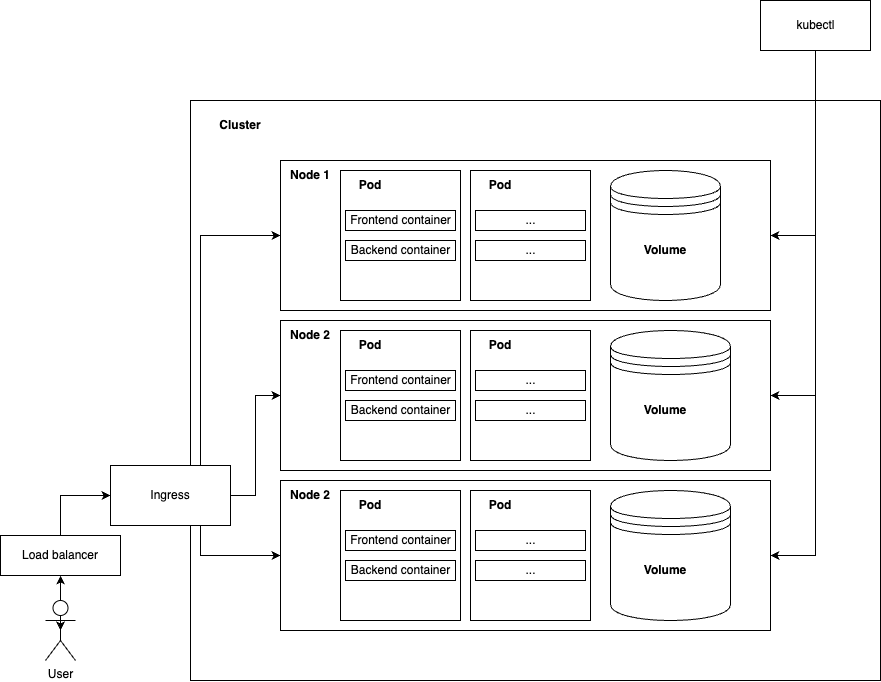

The diagram above was exported from draw.io. Its source (the exported page's mxGraphModel, read from the mxfile embedded in the PNG):
<mxGraphModel dx="1033" dy="1473" grid="1" gridSize="10" guides="1" tooltips="1" connect="1" arrows="1" fold="1" page="1" pageScale="1" pageWidth="827" pageHeight="1169" math="0" shadow="0">
  <root>
    <mxCell id="0" />
    <mxCell id="1" parent="0" />
    <mxCell id="i6_SOpS9DFsKQt08cc86-3" style="edgeStyle=orthogonalEdgeStyle;rounded=0;orthogonalLoop=1;jettySize=auto;html=1;exitX=0.5;exitY=0;exitDx=0;exitDy=0;exitPerimeter=0;" edge="1" parent="1" source="i6_SOpS9DFsKQt08cc86-1" target="i6_SOpS9DFsKQt08cc86-2">
      <mxGeometry relative="1" as="geometry" />
    </mxCell>
    <mxCell id="i6_SOpS9DFsKQt08cc86-77" style="edgeStyle=orthogonalEdgeStyle;rounded=0;orthogonalLoop=1;jettySize=auto;html=1;exitX=0.75;exitY=0.1;exitDx=0;exitDy=0;exitPerimeter=0;" edge="1" parent="1" source="i6_SOpS9DFsKQt08cc86-1">
      <mxGeometry relative="1" as="geometry">
        <mxPoint x="140" y="650" as="targetPoint" />
      </mxGeometry>
    </mxCell>
    <mxCell id="i6_SOpS9DFsKQt08cc86-1" value="User" style="shape=umlActor;verticalLabelPosition=bottom;verticalAlign=top;html=1;outlineConnect=0;" vertex="1" parent="1">
      <mxGeometry x="125" y="620" width="30" height="60" as="geometry" />
    </mxCell>
    <mxCell id="i6_SOpS9DFsKQt08cc86-8" style="edgeStyle=orthogonalEdgeStyle;rounded=0;orthogonalLoop=1;jettySize=auto;html=1;entryX=0;entryY=0.5;entryDx=0;entryDy=0;" edge="1" parent="1" source="i6_SOpS9DFsKQt08cc86-2" target="i6_SOpS9DFsKQt08cc86-7">
      <mxGeometry relative="1" as="geometry" />
    </mxCell>
    <mxCell id="i6_SOpS9DFsKQt08cc86-2" value="Load balancer" style="rounded=0;whiteSpace=wrap;html=1;" vertex="1" parent="1">
      <mxGeometry x="80" y="555" width="120" height="40" as="geometry" />
    </mxCell>
    <mxCell id="i6_SOpS9DFsKQt08cc86-4" value="" style="rounded=0;whiteSpace=wrap;html=1;" vertex="1" parent="1">
      <mxGeometry x="270" y="120" width="690" height="580" as="geometry" />
    </mxCell>
    <mxCell id="i6_SOpS9DFsKQt08cc86-6" value="Cluster" style="text;html=1;strokeColor=none;fillColor=none;align=center;verticalAlign=middle;whiteSpace=wrap;rounded=0;fontStyle=1" vertex="1" parent="1">
      <mxGeometry x="290" y="130" width="60" height="30" as="geometry" />
    </mxCell>
    <mxCell id="i6_SOpS9DFsKQt08cc86-69" style="edgeStyle=orthogonalEdgeStyle;rounded=0;orthogonalLoop=1;jettySize=auto;html=1;exitX=0.75;exitY=0;exitDx=0;exitDy=0;entryX=0;entryY=0.5;entryDx=0;entryDy=0;" edge="1" parent="1" source="i6_SOpS9DFsKQt08cc86-7" target="i6_SOpS9DFsKQt08cc86-9">
      <mxGeometry relative="1" as="geometry" />
    </mxCell>
    <mxCell id="i6_SOpS9DFsKQt08cc86-70" style="edgeStyle=orthogonalEdgeStyle;rounded=0;orthogonalLoop=1;jettySize=auto;html=1;exitX=1;exitY=0.5;exitDx=0;exitDy=0;" edge="1" parent="1" source="i6_SOpS9DFsKQt08cc86-7" target="i6_SOpS9DFsKQt08cc86-45">
      <mxGeometry relative="1" as="geometry" />
    </mxCell>
    <mxCell id="i6_SOpS9DFsKQt08cc86-71" style="edgeStyle=orthogonalEdgeStyle;rounded=0;orthogonalLoop=1;jettySize=auto;html=1;exitX=0.75;exitY=1;exitDx=0;exitDy=0;" edge="1" parent="1" source="i6_SOpS9DFsKQt08cc86-7" target="i6_SOpS9DFsKQt08cc86-57">
      <mxGeometry relative="1" as="geometry" />
    </mxCell>
    <mxCell id="i6_SOpS9DFsKQt08cc86-7" value="Ingress" style="rounded=0;whiteSpace=wrap;html=1;" vertex="1" parent="1">
      <mxGeometry x="190" y="485" width="120" height="60" as="geometry" />
    </mxCell>
    <mxCell id="i6_SOpS9DFsKQt08cc86-9" value="" style="rounded=0;whiteSpace=wrap;html=1;" vertex="1" parent="1">
      <mxGeometry x="360" y="180" width="490" height="150" as="geometry" />
    </mxCell>
    <mxCell id="i6_SOpS9DFsKQt08cc86-10" value="&lt;b&gt;Node 1&lt;/b&gt;" style="text;html=1;strokeColor=none;fillColor=none;align=center;verticalAlign=middle;whiteSpace=wrap;rounded=0;" vertex="1" parent="1">
      <mxGeometry x="360" y="180" width="60" height="30" as="geometry" />
    </mxCell>
    <mxCell id="i6_SOpS9DFsKQt08cc86-11" value="" style="rounded=0;whiteSpace=wrap;html=1;" vertex="1" parent="1">
      <mxGeometry x="420" y="190" width="120" height="130" as="geometry" />
    </mxCell>
    <mxCell id="i6_SOpS9DFsKQt08cc86-12" value="Pod" style="text;html=1;strokeColor=none;fillColor=none;align=center;verticalAlign=middle;whiteSpace=wrap;rounded=0;fontStyle=1" vertex="1" parent="1">
      <mxGeometry x="420" y="190" width="60" height="30" as="geometry" />
    </mxCell>
    <mxCell id="i6_SOpS9DFsKQt08cc86-13" value="Frontend container" style="html=1;" vertex="1" parent="1">
      <mxGeometry x="425" y="230" width="110" height="20" as="geometry" />
    </mxCell>
    <mxCell id="i6_SOpS9DFsKQt08cc86-14" value="Backend container" style="html=1;" vertex="1" parent="1">
      <mxGeometry x="425" y="260" width="110" height="20" as="geometry" />
    </mxCell>
    <mxCell id="i6_SOpS9DFsKQt08cc86-15" value="" style="shape=datastore;whiteSpace=wrap;html=1;" vertex="1" parent="1">
      <mxGeometry x="690" y="190" width="110" height="130" as="geometry" />
    </mxCell>
    <mxCell id="i6_SOpS9DFsKQt08cc86-16" value="Volume" style="text;html=1;strokeColor=none;fillColor=none;align=center;verticalAlign=middle;whiteSpace=wrap;rounded=0;fontStyle=1" vertex="1" parent="1">
      <mxGeometry x="715" y="255" width="60" height="30" as="geometry" />
    </mxCell>
    <mxCell id="i6_SOpS9DFsKQt08cc86-41" value="" style="rounded=0;whiteSpace=wrap;html=1;" vertex="1" parent="1">
      <mxGeometry x="550" y="190" width="120" height="130" as="geometry" />
    </mxCell>
    <mxCell id="i6_SOpS9DFsKQt08cc86-42" value="Pod" style="text;html=1;strokeColor=none;fillColor=none;align=center;verticalAlign=middle;whiteSpace=wrap;rounded=0;fontStyle=1" vertex="1" parent="1">
      <mxGeometry x="550" y="190" width="60" height="30" as="geometry" />
    </mxCell>
    <mxCell id="i6_SOpS9DFsKQt08cc86-43" value="..." style="html=1;" vertex="1" parent="1">
      <mxGeometry x="555" y="230" width="110" height="20" as="geometry" />
    </mxCell>
    <mxCell id="i6_SOpS9DFsKQt08cc86-44" value="..." style="html=1;" vertex="1" parent="1">
      <mxGeometry x="555" y="260" width="110" height="20" as="geometry" />
    </mxCell>
    <mxCell id="i6_SOpS9DFsKQt08cc86-45" value="" style="rounded=0;whiteSpace=wrap;html=1;" vertex="1" parent="1">
      <mxGeometry x="360" y="340" width="490" height="150" as="geometry" />
    </mxCell>
    <mxCell id="i6_SOpS9DFsKQt08cc86-46" value="&lt;b&gt;Node 2&lt;/b&gt;" style="text;html=1;strokeColor=none;fillColor=none;align=center;verticalAlign=middle;whiteSpace=wrap;rounded=0;" vertex="1" parent="1">
      <mxGeometry x="360" y="340" width="60" height="30" as="geometry" />
    </mxCell>
    <mxCell id="i6_SOpS9DFsKQt08cc86-47" value="" style="rounded=0;whiteSpace=wrap;html=1;" vertex="1" parent="1">
      <mxGeometry x="420" y="350" width="120" height="130" as="geometry" />
    </mxCell>
    <mxCell id="i6_SOpS9DFsKQt08cc86-48" value="Pod" style="text;html=1;strokeColor=none;fillColor=none;align=center;verticalAlign=middle;whiteSpace=wrap;rounded=0;fontStyle=1" vertex="1" parent="1">
      <mxGeometry x="420" y="350" width="60" height="30" as="geometry" />
    </mxCell>
    <mxCell id="i6_SOpS9DFsKQt08cc86-49" value="Frontend container" style="html=1;" vertex="1" parent="1">
      <mxGeometry x="425" y="390" width="110" height="20" as="geometry" />
    </mxCell>
    <mxCell id="i6_SOpS9DFsKQt08cc86-50" value="Backend container" style="html=1;" vertex="1" parent="1">
      <mxGeometry x="425" y="420" width="110" height="20" as="geometry" />
    </mxCell>
    <mxCell id="i6_SOpS9DFsKQt08cc86-51" value="" style="shape=datastore;whiteSpace=wrap;html=1;" vertex="1" parent="1">
      <mxGeometry x="690" y="350" width="120" height="130" as="geometry" />
    </mxCell>
    <mxCell id="i6_SOpS9DFsKQt08cc86-52" value="Volume" style="text;html=1;strokeColor=none;fillColor=none;align=center;verticalAlign=middle;whiteSpace=wrap;rounded=0;fontStyle=1" vertex="1" parent="1">
      <mxGeometry x="715" y="415" width="60" height="30" as="geometry" />
    </mxCell>
    <mxCell id="i6_SOpS9DFsKQt08cc86-53" value="" style="rounded=0;whiteSpace=wrap;html=1;" vertex="1" parent="1">
      <mxGeometry x="550" y="350" width="120" height="130" as="geometry" />
    </mxCell>
    <mxCell id="i6_SOpS9DFsKQt08cc86-54" value="Pod" style="text;html=1;strokeColor=none;fillColor=none;align=center;verticalAlign=middle;whiteSpace=wrap;rounded=0;fontStyle=1" vertex="1" parent="1">
      <mxGeometry x="550" y="350" width="60" height="30" as="geometry" />
    </mxCell>
    <mxCell id="i6_SOpS9DFsKQt08cc86-55" value="..." style="html=1;" vertex="1" parent="1">
      <mxGeometry x="555" y="390" width="110" height="20" as="geometry" />
    </mxCell>
    <mxCell id="i6_SOpS9DFsKQt08cc86-56" value="..." style="html=1;" vertex="1" parent="1">
      <mxGeometry x="555" y="420" width="110" height="20" as="geometry" />
    </mxCell>
    <mxCell id="i6_SOpS9DFsKQt08cc86-57" value="" style="rounded=0;whiteSpace=wrap;html=1;" vertex="1" parent="1">
      <mxGeometry x="360" y="500" width="490" height="150" as="geometry" />
    </mxCell>
    <mxCell id="i6_SOpS9DFsKQt08cc86-58" value="&lt;b&gt;Node 2&lt;/b&gt;" style="text;html=1;strokeColor=none;fillColor=none;align=center;verticalAlign=middle;whiteSpace=wrap;rounded=0;" vertex="1" parent="1">
      <mxGeometry x="360" y="500" width="60" height="30" as="geometry" />
    </mxCell>
    <mxCell id="i6_SOpS9DFsKQt08cc86-59" value="" style="rounded=0;whiteSpace=wrap;html=1;" vertex="1" parent="1">
      <mxGeometry x="420" y="510" width="120" height="130" as="geometry" />
    </mxCell>
    <mxCell id="i6_SOpS9DFsKQt08cc86-60" value="Pod" style="text;html=1;strokeColor=none;fillColor=none;align=center;verticalAlign=middle;whiteSpace=wrap;rounded=0;fontStyle=1" vertex="1" parent="1">
      <mxGeometry x="420" y="510" width="60" height="30" as="geometry" />
    </mxCell>
    <mxCell id="i6_SOpS9DFsKQt08cc86-61" value="Frontend container" style="html=1;" vertex="1" parent="1">
      <mxGeometry x="425" y="550" width="110" height="20" as="geometry" />
    </mxCell>
    <mxCell id="i6_SOpS9DFsKQt08cc86-62" value="Backend container" style="html=1;" vertex="1" parent="1">
      <mxGeometry x="425" y="580" width="110" height="20" as="geometry" />
    </mxCell>
    <mxCell id="i6_SOpS9DFsKQt08cc86-63" value="" style="shape=datastore;whiteSpace=wrap;html=1;" vertex="1" parent="1">
      <mxGeometry x="690" y="510" width="120" height="130" as="geometry" />
    </mxCell>
    <mxCell id="i6_SOpS9DFsKQt08cc86-64" value="Volume" style="text;html=1;strokeColor=none;fillColor=none;align=center;verticalAlign=middle;whiteSpace=wrap;rounded=0;fontStyle=1" vertex="1" parent="1">
      <mxGeometry x="715" y="575" width="60" height="30" as="geometry" />
    </mxCell>
    <mxCell id="i6_SOpS9DFsKQt08cc86-65" value="" style="rounded=0;whiteSpace=wrap;html=1;" vertex="1" parent="1">
      <mxGeometry x="550" y="510" width="120" height="130" as="geometry" />
    </mxCell>
    <mxCell id="i6_SOpS9DFsKQt08cc86-66" value="Pod" style="text;html=1;strokeColor=none;fillColor=none;align=center;verticalAlign=middle;whiteSpace=wrap;rounded=0;fontStyle=1" vertex="1" parent="1">
      <mxGeometry x="550" y="510" width="60" height="30" as="geometry" />
    </mxCell>
    <mxCell id="i6_SOpS9DFsKQt08cc86-67" value="..." style="html=1;" vertex="1" parent="1">
      <mxGeometry x="555" y="550" width="110" height="20" as="geometry" />
    </mxCell>
    <mxCell id="i6_SOpS9DFsKQt08cc86-68" value="..." style="html=1;" vertex="1" parent="1">
      <mxGeometry x="555" y="580" width="110" height="20" as="geometry" />
    </mxCell>
    <mxCell id="i6_SOpS9DFsKQt08cc86-73" style="edgeStyle=orthogonalEdgeStyle;rounded=0;orthogonalLoop=1;jettySize=auto;html=1;entryX=1;entryY=0.5;entryDx=0;entryDy=0;" edge="1" parent="1" source="i6_SOpS9DFsKQt08cc86-72" target="i6_SOpS9DFsKQt08cc86-9">
      <mxGeometry relative="1" as="geometry" />
    </mxCell>
    <mxCell id="i6_SOpS9DFsKQt08cc86-74" style="edgeStyle=orthogonalEdgeStyle;rounded=0;orthogonalLoop=1;jettySize=auto;html=1;exitX=0.5;exitY=1;exitDx=0;exitDy=0;entryX=1;entryY=0.5;entryDx=0;entryDy=0;" edge="1" parent="1" source="i6_SOpS9DFsKQt08cc86-72" target="i6_SOpS9DFsKQt08cc86-45">
      <mxGeometry relative="1" as="geometry" />
    </mxCell>
    <mxCell id="i6_SOpS9DFsKQt08cc86-75" style="edgeStyle=orthogonalEdgeStyle;rounded=0;orthogonalLoop=1;jettySize=auto;html=1;exitX=0.5;exitY=1;exitDx=0;exitDy=0;entryX=1;entryY=0.5;entryDx=0;entryDy=0;" edge="1" parent="1" source="i6_SOpS9DFsKQt08cc86-72" target="i6_SOpS9DFsKQt08cc86-57">
      <mxGeometry relative="1" as="geometry" />
    </mxCell>
    <mxCell id="i6_SOpS9DFsKQt08cc86-72" value="kubectl" style="html=1;" vertex="1" parent="1">
      <mxGeometry x="840" y="20" width="110" height="50" as="geometry" />
    </mxCell>
  </root>
</mxGraphModel>